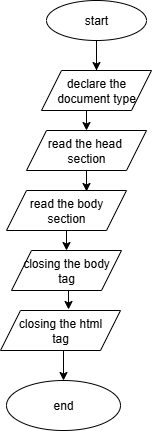

The diagram above was exported from draw.io. Its source (the exported page's mxGraphModel, read from the mxfile embedded in the PNG):
<mxGraphModel dx="872" dy="473" grid="1" gridSize="10" guides="1" tooltips="1" connect="1" arrows="1" fold="1" page="1" pageScale="1" pageWidth="827" pageHeight="1169" math="0" shadow="0">
  <root>
    <mxCell id="0" />
    <mxCell id="1" parent="0" />
    <mxCell id="r9fb7mcKYHKXSqoe4dGm-3" style="edgeStyle=orthogonalEdgeStyle;rounded=0;orthogonalLoop=1;jettySize=auto;html=1;exitX=0.5;exitY=1;exitDx=0;exitDy=0;entryX=0.5;entryY=0;entryDx=0;entryDy=0;" edge="1" parent="1" source="r9fb7mcKYHKXSqoe4dGm-1" target="r9fb7mcKYHKXSqoe4dGm-2">
      <mxGeometry relative="1" as="geometry" />
    </mxCell>
    <mxCell id="r9fb7mcKYHKXSqoe4dGm-16" value="" style="edgeStyle=orthogonalEdgeStyle;rounded=0;orthogonalLoop=1;jettySize=auto;html=1;" edge="1" parent="1" source="r9fb7mcKYHKXSqoe4dGm-1" target="r9fb7mcKYHKXSqoe4dGm-5">
      <mxGeometry relative="1" as="geometry" />
    </mxCell>
    <mxCell id="r9fb7mcKYHKXSqoe4dGm-1" value="start" style="ellipse;whiteSpace=wrap;html=1;" vertex="1" parent="1">
      <mxGeometry x="340" y="10" width="100" height="40" as="geometry" />
    </mxCell>
    <mxCell id="r9fb7mcKYHKXSqoe4dGm-2" value="declare the document type" style="shape=parallelogram;perimeter=parallelogramPerimeter;whiteSpace=wrap;html=1;fixedSize=1;" vertex="1" parent="1">
      <mxGeometry x="335" y="80" width="110" height="40" as="geometry" />
    </mxCell>
    <mxCell id="r9fb7mcKYHKXSqoe4dGm-13" style="edgeStyle=orthogonalEdgeStyle;rounded=0;orthogonalLoop=1;jettySize=auto;html=1;exitX=0.5;exitY=1;exitDx=0;exitDy=0;entryX=0.5;entryY=0;entryDx=0;entryDy=0;" edge="1" parent="1" source="r9fb7mcKYHKXSqoe4dGm-4" target="r9fb7mcKYHKXSqoe4dGm-9">
      <mxGeometry relative="1" as="geometry" />
    </mxCell>
    <mxCell id="r9fb7mcKYHKXSqoe4dGm-4" value="read the body&lt;div&gt;section&lt;/div&gt;" style="shape=parallelogram;perimeter=parallelogramPerimeter;whiteSpace=wrap;html=1;fixedSize=1;" vertex="1" parent="1">
      <mxGeometry x="300" y="200" width="120" height="40" as="geometry" />
    </mxCell>
    <mxCell id="r9fb7mcKYHKXSqoe4dGm-5" value="read the head&amp;nbsp;&lt;div&gt;section&lt;/div&gt;" style="shape=parallelogram;perimeter=parallelogramPerimeter;whiteSpace=wrap;html=1;fixedSize=1;" vertex="1" parent="1">
      <mxGeometry x="320" y="140" width="120" height="40" as="geometry" />
    </mxCell>
    <mxCell id="r9fb7mcKYHKXSqoe4dGm-8" style="edgeStyle=orthogonalEdgeStyle;rounded=0;orthogonalLoop=1;jettySize=auto;html=1;exitX=0.5;exitY=1;exitDx=0;exitDy=0;entryX=0.667;entryY=0.025;entryDx=0;entryDy=0;entryPerimeter=0;" edge="1" parent="1" source="r9fb7mcKYHKXSqoe4dGm-5" target="r9fb7mcKYHKXSqoe4dGm-4">
      <mxGeometry relative="1" as="geometry" />
    </mxCell>
    <mxCell id="r9fb7mcKYHKXSqoe4dGm-9" value="closing the body&lt;div&gt;tag&lt;/div&gt;" style="shape=parallelogram;perimeter=parallelogramPerimeter;whiteSpace=wrap;html=1;fixedSize=1;" vertex="1" parent="1">
      <mxGeometry x="305" y="260" width="110" height="40" as="geometry" />
    </mxCell>
    <mxCell id="r9fb7mcKYHKXSqoe4dGm-15" style="edgeStyle=orthogonalEdgeStyle;rounded=0;orthogonalLoop=1;jettySize=auto;html=1;exitX=0.5;exitY=1;exitDx=0;exitDy=0;entryX=0.5;entryY=0;entryDx=0;entryDy=0;" edge="1" parent="1" source="r9fb7mcKYHKXSqoe4dGm-10" target="r9fb7mcKYHKXSqoe4dGm-11">
      <mxGeometry relative="1" as="geometry" />
    </mxCell>
    <mxCell id="r9fb7mcKYHKXSqoe4dGm-10" value="closing the html&lt;div&gt;tag&lt;/div&gt;" style="shape=parallelogram;perimeter=parallelogramPerimeter;whiteSpace=wrap;html=1;fixedSize=1;" vertex="1" parent="1">
      <mxGeometry x="294" y="320" width="120" height="40" as="geometry" />
    </mxCell>
    <mxCell id="r9fb7mcKYHKXSqoe4dGm-11" value="end" style="ellipse;whiteSpace=wrap;html=1;" vertex="1" parent="1">
      <mxGeometry x="300" y="390" width="114" height="50" as="geometry" />
    </mxCell>
    <mxCell id="r9fb7mcKYHKXSqoe4dGm-14" style="edgeStyle=orthogonalEdgeStyle;rounded=0;orthogonalLoop=1;jettySize=auto;html=1;exitX=0.5;exitY=1;exitDx=0;exitDy=0;entryX=0.567;entryY=-0.025;entryDx=0;entryDy=0;entryPerimeter=0;" edge="1" parent="1" source="r9fb7mcKYHKXSqoe4dGm-9" target="r9fb7mcKYHKXSqoe4dGm-10">
      <mxGeometry relative="1" as="geometry" />
    </mxCell>
  </root>
</mxGraphModel>